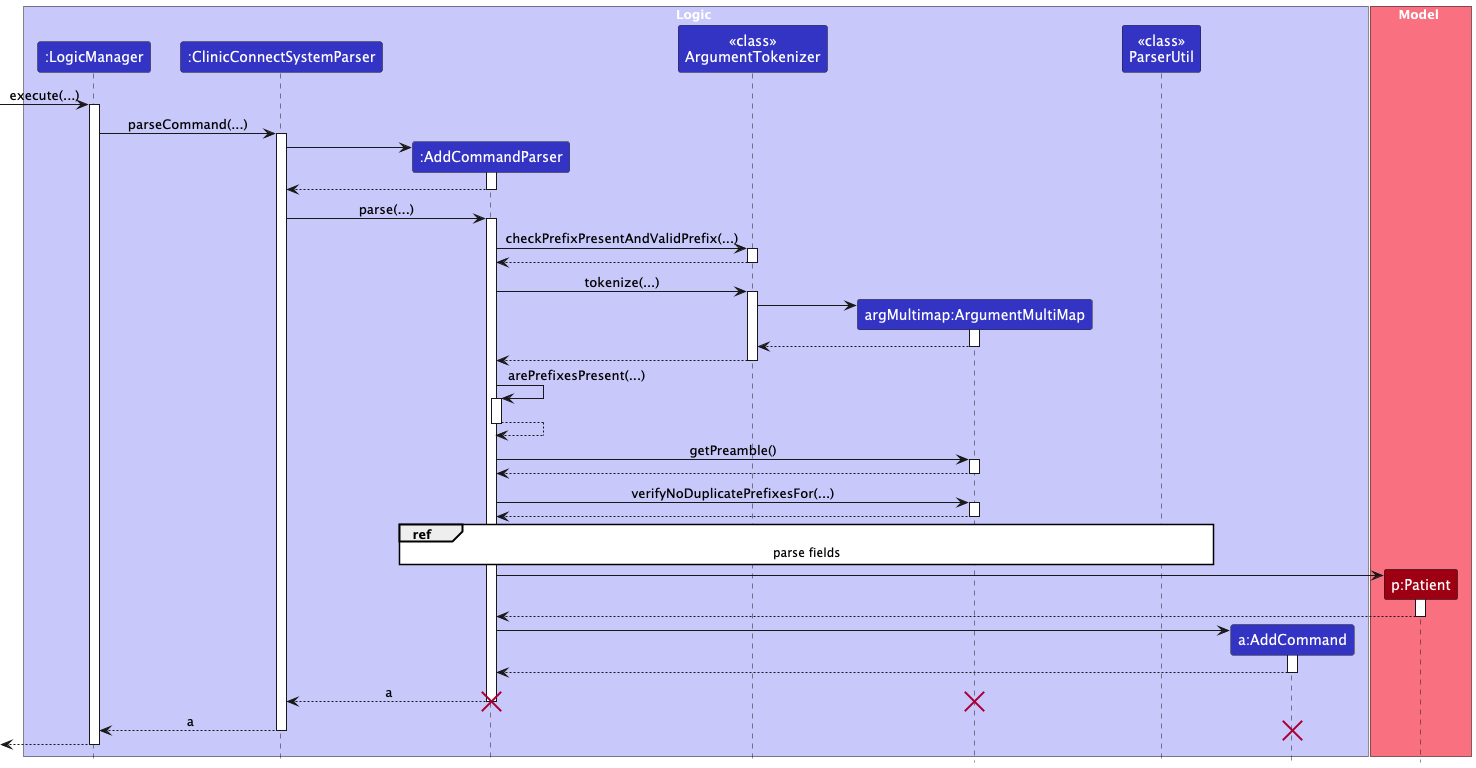

The diagram above was rendered by PlantUML. Its source (embedded in the PNG):
@startuml
!include style.puml
skinparam ArrowFontStyle plain

box Logic LOGIC_COLOR_T1
participant ":LogicManager" as LogicManager LOGIC_COLOR
participant ":ClinicConnectSystemParser" as ClinicConnectSystemParser LOGIC_COLOR
participant ":AddCommandParser" as AddCommandParser LOGIC_COLOR
participant "<<class>>\nArgumentTokenizer" as ArgumentTokenizer LOGIC_COLOR
participant "argMultimap:ArgumentMultiMap" as ArgumentMultiMap LOGIC_COLOR
participant "<<class>>\nParserUtil" as ParserUtil LOGIC_COLOR
participant "a:AddCommand" as AddCommand LOGIC_COLOR
end box

box Model MODEL_COLOR_T1
participant "p:Patient" as Patient MODEL_COLOR
end box
[-> LogicManager : execute(...)
activate LogicManager

LogicManager -> ClinicConnectSystemParser : parseCommand(...)
activate ClinicConnectSystemParser

create AddCommandParser
ClinicConnectSystemParser -> AddCommandParser
activate AddCommandParser

AddCommandParser --> ClinicConnectSystemParser
deactivate AddCommandParser

ClinicConnectSystemParser -> AddCommandParser : parse(...)
activate AddCommandParser

AddCommandParser -> ArgumentTokenizer : checkPrefixPresentAndValidPrefix(...)
activate ArgumentTokenizer

ArgumentTokenizer --> AddCommandParser
deactivate ArgumentTokenizer

AddCommandParser -> ArgumentTokenizer : tokenize(...)
activate ArgumentTokenizer

create ArgumentMultiMap
ArgumentTokenizer -> ArgumentMultiMap
activate ArgumentMultiMap

ArgumentMultiMap --> ArgumentTokenizer
deactivate ArgumentMultiMap

ArgumentTokenizer --> AddCommandParser
deactivate ArgumentTokenizer

AddCommandParser -> AddCommandParser : arePrefixesPresent(...)
activate AddCommandParser

AddCommandParser --> AddCommandParser
deactivate AddCommandParser

AddCommandParser -> ArgumentMultiMap : getPreamble()
activate ArgumentMultiMap

ArgumentMultiMap --> AddCommandParser
deactivate ArgumentMultiMap

AddCommandParser -> ArgumentMultiMap : verifyNoDuplicatePrefixesFor(...)
activate ArgumentMultiMap

ArgumentMultiMap --> AddCommandParser
deactivate ArgumentMultiMap

<style>
Reference {
  BackgroundColor White
}
</style>
ref over AddCommandParser, ParserUtil : parse fields

create Patient
AddCommandParser -> Patient
activate Patient

Patient --> AddCommandParser
deactivate Patient

create AddCommand
AddCommandParser -> AddCommand
activate AddCommand

AddCommand --> AddCommandParser
deactivate AddCommand

AddCommandParser --> ClinicConnectSystemParser : a
deactivate AddCommandParser
destroy AddCommandParser
destroy ArgumentMultiMap

ClinicConnectSystemParser --> LogicManager : a
deactivate ClinicConnectSystemParser

destroy AddCommand
[<--LogicManager
deactivate LogicManager
@enduml